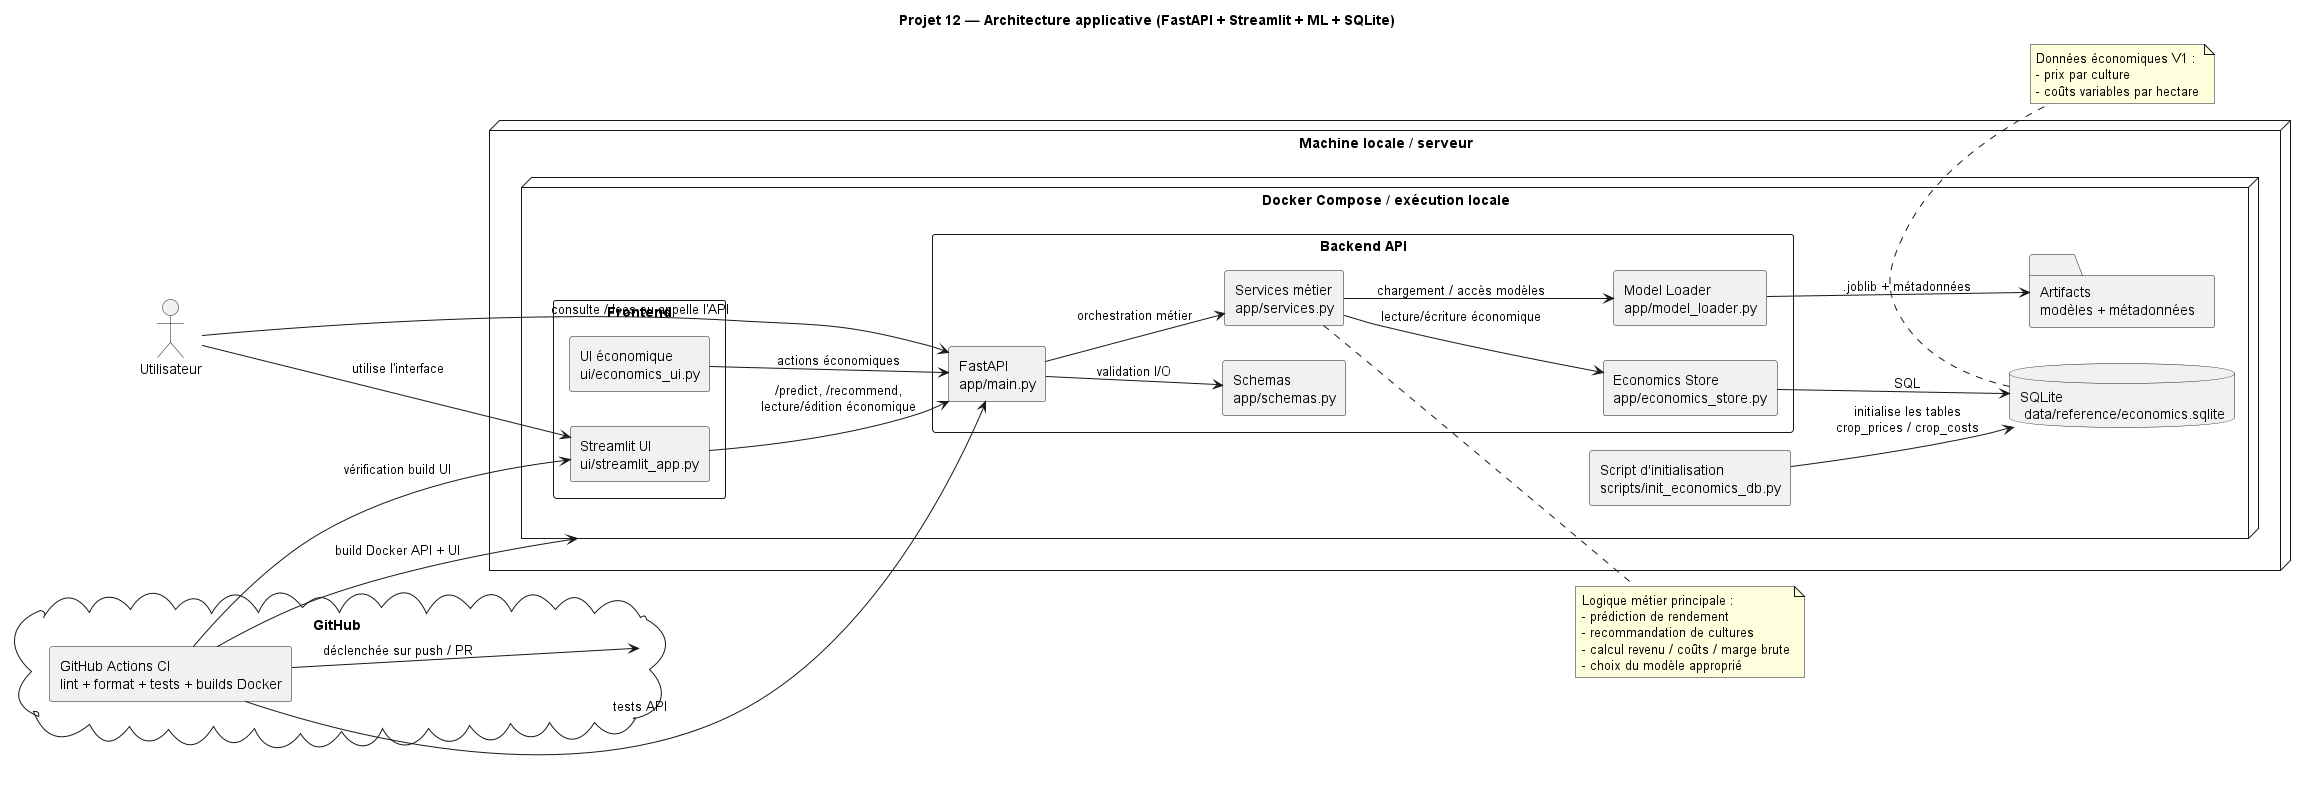

The diagram above was rendered by PlantUML. Its source (embedded in the PNG):
@startuml
title Projet 12 — Architecture applicative (FastAPI + Streamlit + ML + SQLite)

left to right direction
skinparam componentStyle rectangle
skinparam shadowing false
skinparam packageStyle rectangle

actor "Utilisateur" as User

node "Machine locale / serveur" as Host {

  node "Docker Compose / exécution locale" as Runtime {

    package "Frontend" {
      component "Streamlit UI\nui/streamlit_app.py" as Streamlit
      component "UI économique\nui/economics_ui.py" as EconUI
    }

    package "Backend API" {
      component "FastAPI\napp/main.py" as FastAPI
      component "Schemas\napp/schemas.py" as Schemas
      component "Services métier\napp/services.py" as Services
      component "Model Loader\napp/model_loader.py" as Loader
      component "Economics Store\napp/economics_store.py" as EconStore
    }

    database "SQLite\n data/reference/economics.sqlite" as SQLiteDB

    folder "Artifacts\nmodèles + métadonnées" as Artifacts

    component "Script d'initialisation\nscripts/init_economics_db.py" as InitDB
  }
}

cloud "GitHub" as GitHub {
  component "GitHub Actions CI\nlint + format + tests + builds Docker" as CI
}

User --> Streamlit : utilise l'interface
User --> FastAPI : consulte /docs ou appelle l'API

Streamlit --> FastAPI : /predict, /recommend,\nlecture/édition économique
EconUI --> FastAPI : actions économiques

FastAPI --> Schemas : validation I/O
FastAPI --> Services : orchestration métier

Services --> Loader : chargement / accès modèles
Loader --> Artifacts : .joblib + métadonnées

Services --> EconStore : lecture/écriture économique
EconStore --> SQLiteDB : SQL

InitDB --> SQLiteDB : initialise les tables\ncrop_prices / crop_costs

CI --> GitHub : déclenchée sur push / PR
CI --> Runtime : build Docker API + UI
CI --> FastAPI : tests API
CI --> Streamlit : vérification build UI

note right of Services
Logique métier principale :
- prédiction de rendement
- recommandation de cultures
- calcul revenu / coûts / marge brute
- choix du modèle approprié
end note

note bottom of SQLiteDB
Données économiques V1 :
- prix par culture
- coûts variables par hectare
end note

@enduml